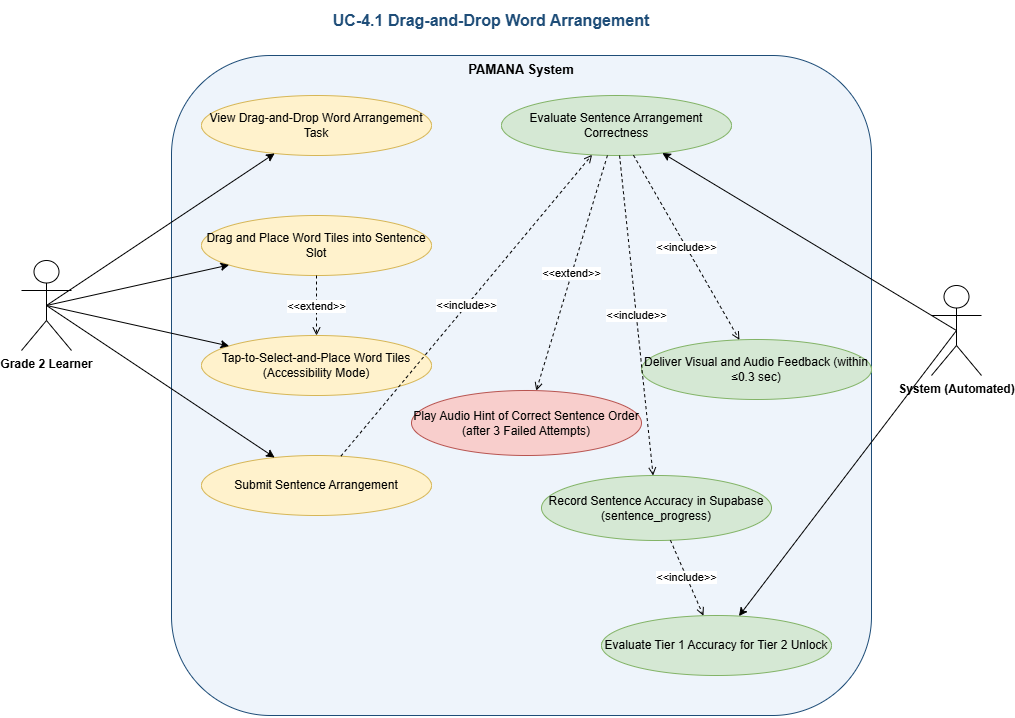

The diagram above was exported from draw.io. Its source (the exported page's mxGraphModel, read from the mxfile embedded in the PNG):
<mxGraphModel dx="1235" dy="741" grid="1" gridSize="10" guides="1" tooltips="1" connect="1" arrows="1" fold="1" page="1" pageScale="1" pageWidth="1169" pageHeight="827" math="0" shadow="0">
  <root>
    <mxCell id="0" />
    <mxCell id="1" parent="0" />
    <mxCell id="title" parent="1" style="text;html=1;strokeColor=none;fillColor=none;align=center;verticalAlign=middle;whiteSpace=wrap;fontSize=16;fontStyle=1;fontColor=#1E4D78;" value="UC-4.1 Drag-and-Drop Word Arrangement" vertex="1">
      <mxGeometry height="40" width="680" x="180" y="15" as="geometry" />
    </mxCell>
    <mxCell id="boundary" parent="1" style="text;html=1;whiteSpace=wrap;overflow=hidden;rotatable=0;strokeColor=#1e4d78;fillColor=#EEF4FB;verticalAlign=top;align=center;fontSize=13;fontStyle=1;rounded=1;" value="PAMANA System" vertex="1">
      <mxGeometry height="660" width="700" x="200" y="70" as="geometry" />
    </mxCell>
    <mxCell id="uc1" parent="1" style="ellipse;whiteSpace=wrap;html=1;fillColor=#FFF2CC;strokeColor=#D6B656;fontSize=12;" value="View Drag-and-Drop Word Arrangement Task" vertex="1">
      <mxGeometry height="60" width="230" x="230" y="110" as="geometry" />
    </mxCell>
    <mxCell id="uc2" parent="1" style="ellipse;whiteSpace=wrap;html=1;fillColor=#FFF2CC;strokeColor=#D6B656;fontSize=12;" value="Drag and Place Word Tiles into Sentence Slot" vertex="1">
      <mxGeometry height="60" width="230" x="230" y="230" as="geometry" />
    </mxCell>
    <mxCell id="uc3" parent="1" style="ellipse;whiteSpace=wrap;html=1;fillColor=#FFF2CC;strokeColor=#D6B656;fontSize=12;" value="Tap-to-Select-and-Place Word Tiles (Accessibility Mode)" vertex="1">
      <mxGeometry height="60" width="230" x="230" y="350" as="geometry" />
    </mxCell>
    <mxCell id="uc4" parent="1" style="ellipse;whiteSpace=wrap;html=1;fillColor=#FFF2CC;strokeColor=#D6B656;fontSize=12;" value="Submit Sentence Arrangement" vertex="1">
      <mxGeometry height="60" width="230" x="230" y="470" as="geometry" />
    </mxCell>
    <mxCell id="uc5" parent="1" style="ellipse;whiteSpace=wrap;html=1;fillColor=#D5E8D4;strokeColor=#82B366;fontSize=12;" value="Evaluate Sentence Arrangement Correctness" vertex="1">
      <mxGeometry height="60" width="230" x="530" y="110" as="geometry" />
    </mxCell>
    <mxCell id="uc6" parent="1" style="ellipse;whiteSpace=wrap;html=1;fillColor=#D5E8D4;strokeColor=#82B366;fontSize=12;" value="Deliver Visual and Audio Feedback (within ≤0.3 sec)" vertex="1">
      <mxGeometry height="60" width="230" x="670" y="354" as="geometry" />
    </mxCell>
    <mxCell id="uc7" parent="1" style="ellipse;whiteSpace=wrap;html=1;fillColor=#F8CECC;strokeColor=#B85450;fontSize=12;" value="Play Audio Hint of Correct Sentence Order (after 3 Failed Attempts)" vertex="1">
      <mxGeometry height="65" width="230" x="440" y="405" as="geometry" />
    </mxCell>
    <mxCell id="uc8" parent="1" style="ellipse;whiteSpace=wrap;html=1;fillColor=#D5E8D4;strokeColor=#82B366;fontSize=12;" value="Record Sentence Accuracy in Supabase (sentence_progress)" vertex="1">
      <mxGeometry height="65" width="230" x="570" y="490" as="geometry" />
    </mxCell>
    <mxCell id="uc9" parent="1" style="ellipse;whiteSpace=wrap;html=1;fillColor=#D5E8D4;strokeColor=#82B366;fontSize=12;" value="Evaluate Tier 1 Accuracy for Tier 2 Unlock" vertex="1">
      <mxGeometry height="60" width="230" x="630" y="630" as="geometry" />
    </mxCell>
    <mxCell id="e1" edge="1" parent="1" source="Mm91H_zTgFwry5_teqMg-1" style="edgeStyle=none;html=1;exitX=0.5;exitY=0.5;exitDx=0;exitDy=0;exitPerimeter=0;" target="uc1">
      <mxGeometry relative="1" as="geometry">
        <mxPoint x="110" y="307.19784441014235" as="sourcePoint" />
      </mxGeometry>
    </mxCell>
    <mxCell id="e2" edge="1" parent="1" source="Mm91H_zTgFwry5_teqMg-1" style="edgeStyle=none;html=1;exitX=0.5;exitY=0.5;exitDx=0;exitDy=0;exitPerimeter=0;" target="uc2">
      <mxGeometry relative="1" as="geometry">
        <mxPoint x="110" y="318.714079424019" as="sourcePoint" />
      </mxGeometry>
    </mxCell>
    <mxCell id="e3" edge="1" parent="1" source="Mm91H_zTgFwry5_teqMg-1" style="edgeStyle=none;html=1;exitX=0.5;exitY=0.5;exitDx=0;exitDy=0;exitPerimeter=0;" target="uc3">
      <mxGeometry relative="1" as="geometry">
        <mxPoint x="110" y="330.30174245465173" as="sourcePoint" />
      </mxGeometry>
    </mxCell>
    <mxCell id="e4" edge="1" parent="1" source="Mm91H_zTgFwry5_teqMg-1" style="edgeStyle=none;html=1;exitX=0.5;exitY=0.5;exitDx=0;exitDy=0;exitPerimeter=0;" target="uc4">
      <mxGeometry relative="1" as="geometry">
        <mxPoint x="110" y="341.83174468899665" as="sourcePoint" />
      </mxGeometry>
    </mxCell>
    <mxCell id="e5" edge="1" parent="1" source="uc4" style="edgeStyle=none;html=1;dashed=1;endArrow=open;endFill=0;fontSize=11;" target="uc5" value="&amp;lt;&amp;lt;include&amp;gt;&amp;gt;">
      <mxGeometry relative="1" as="geometry" />
    </mxCell>
    <mxCell id="e6" edge="1" parent="1" source="uc5" style="edgeStyle=none;html=1;dashed=1;endArrow=open;endFill=0;fontSize=11;" target="uc6" value="&amp;lt;&amp;lt;include&amp;gt;&amp;gt;">
      <mxGeometry relative="1" as="geometry" />
    </mxCell>
    <mxCell id="e7" edge="1" parent="1" source="uc5" style="edgeStyle=none;html=1;dashed=1;endArrow=open;endFill=0;fontSize=11;" target="uc7" value="&amp;lt;&amp;lt;extend&amp;gt;&amp;gt;">
      <mxGeometry relative="1" as="geometry" />
    </mxCell>
    <mxCell id="e8" edge="1" parent="1" source="uc5" style="edgeStyle=none;html=1;dashed=1;endArrow=open;endFill=0;fontSize=11;" target="uc8" value="&amp;lt;&amp;lt;include&amp;gt;&amp;gt;">
      <mxGeometry relative="1" as="geometry" />
    </mxCell>
    <mxCell id="e9" edge="1" parent="1" source="Mm91H_zTgFwry5_teqMg-2" style="edgeStyle=none;html=1;exitX=0.5;exitY=0.5;exitDx=0;exitDy=0;exitPerimeter=0;" target="uc5">
      <mxGeometry relative="1" as="geometry">
        <mxPoint x="990" y="312.49400458078503" as="sourcePoint" />
      </mxGeometry>
    </mxCell>
    <mxCell id="e10" edge="1" parent="1" source="Mm91H_zTgFwry5_teqMg-2" style="edgeStyle=none;html=1;exitX=0.5;exitY=0.5;exitDx=0;exitDy=0;exitPerimeter=0;" target="uc9">
      <mxGeometry relative="1" as="geometry">
        <mxPoint x="990" y="348.10846726011937" as="sourcePoint" />
      </mxGeometry>
    </mxCell>
    <mxCell id="e11" edge="1" parent="1" source="uc8" style="edgeStyle=none;html=1;dashed=1;endArrow=open;endFill=0;fontSize=11;" target="uc9" value="&amp;lt;&amp;lt;include&amp;gt;&amp;gt;">
      <mxGeometry relative="1" as="geometry" />
    </mxCell>
    <mxCell id="e12" edge="1" parent="1" source="uc2" style="edgeStyle=none;html=1;dashed=1;endArrow=open;endFill=0;fontSize=11;" target="uc3" value="&amp;lt;&amp;lt;extend&amp;gt;&amp;gt;">
      <mxGeometry relative="1" as="geometry" />
    </mxCell>
    <mxCell id="Mm91H_zTgFwry5_teqMg-1" parent="1" style="shape=umlActor;verticalLabelPosition=bottom;verticalAlign=top;html=1;outlineConnect=0;" value="&lt;span style=&quot;font-weight: 700;&quot;&gt;Grade 2 Learner&lt;/span&gt;" vertex="1">
      <mxGeometry height="90" width="50" x="50" y="275" as="geometry" />
    </mxCell>
    <mxCell id="Mm91H_zTgFwry5_teqMg-2" parent="1" style="shape=umlActor;verticalLabelPosition=bottom;verticalAlign=top;html=1;outlineConnect=0;" value="&lt;span style=&quot;font-weight: 700;&quot;&gt;System (Automated)&lt;/span&gt;" vertex="1">
      <mxGeometry height="90" width="50" x="960" y="300" as="geometry" />
    </mxCell>
  </root>
</mxGraphModel>